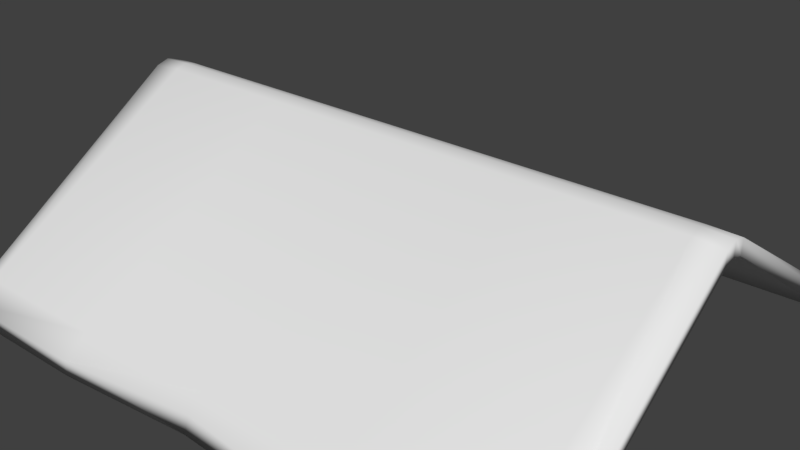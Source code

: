 # Source: house_roof.blend  (saved by Blender 2.79.0; exported with 4.5.12 LTS)
import bpy
from mathutils import Matrix  # noqa: F401  (used for matrix-valued properties, if any)

bpy.ops.wm.read_factory_settings(use_empty=True)
scene = bpy.context.scene
scene.name = 'Scene'

# ---- collections
col_collection_1 = bpy.data.collections.new('Collection 1'); scene.collection.children.link(col_collection_1)

# ---- world
world_world = bpy.data.worlds.new('World'); scene.world = world_world
world_world.color = (0.05088, 0.05088, 0.05088)
world_world.use_sun_shadow = False
world_world.sun_shadow_jitter_overblur = 0.0
world_world.cycles.sampling_method = 'MANUAL'

# ---- meshes
me_plane_001 = bpy.data.meshes.new('Plane.001')
me_plane_001.from_pydata([(-0.9, -0.05, 3.725e-09), (-0.9, -0.05, 0.1), (-0.9, 0.05, 3.725e-09), (-0.9, 0.05, 0.1), (0.9, -0.05, 3.725e-09), (0.9, -0.05, 0.1), (0.9, 0.05, 3.725e-09), (0.9, 0.05, 0.1), (0.05, 0.05, 3.725e-09), (-0.05, 0.05, 3.725e-09), (-0.05, 0.05, 0.1), (0.05, 0.05, 0.1), (-0.05, -0.05, 3.725e-09), (0.05, -0.05, 3.725e-09), (0.05, -0.05, 0.1), (-0.05, -0.05, 0.1), (-0.05, 0.05, 0.6), (0.05, 0.05, 0.6), (-1.05, 0.05, 0.5), (-0.05, -0.05, 0.6), (-0.05, -0.05, 0.5), (-0.05, 0.05, 0.5), (-1.05, -0.05, 0.5), (-1.05, 0.05, 0.6), (0.8, 0.05, 0.1), (0.8, -0.05, 3.725e-09), (0.8, 0.05, 3.725e-09), (0.8, -0.05, 0.1), (0.9, -0.05, 0.6), (0.9, 0.05, 0.6), (0.8, 0.05, 0.6), (0.8, -0.05, 0.6), (-0.8, 0.05, 3.725e-09), (-0.8, -0.05, 0.1), (-0.8, 0.05, 0.1), (-0.8, -0.05, 3.725e-09), (-0.9, -0.05, 0.6), (-0.9, 0.05, 0.6), (-0.8, -0.05, 0.6), (-0.8, 0.05, 0.6), (-0.9, -0.05, 0.5), (-0.9, 0.05, 0.5), (-0.8, 0.05, 0.5), (-0.8, -0.05, 0.5), (0.8, -0.05, 0.5), (0.8, 0.05, 0.5), (0.9, -0.05, 0.5), (0.9, 0.05, 0.5), (-1.05, -0.05, 0.6), (0.05, -0.05, 0.6), (0.05, -0.05, 0.5), (0.05, 0.05, 0.5), (1.05, 0.05, 0.5), (1.05, -0.05, 0.5), (1.05, 0.05, 0.6), (1.05, -0.05, 0.6)], [], [(0, 1, 3, 2), (26, 24, 7, 6), (6, 7, 5, 4), (35, 33, 1, 0), (26, 6, 4, 25), (40, 36, 48, 22), (24, 11, 14, 27), (20, 19, 38, 43), (32, 9, 12, 35), (9, 8, 13, 12), (25, 27, 14, 13), (13, 14, 15, 12), (32, 34, 10, 9), (9, 10, 11, 8), (17, 16, 19, 49), (20, 50, 49, 19), (51, 21, 16, 17), (50, 51, 17, 49), (14, 11, 51, 50), (11, 10, 21, 51), (15, 14, 50, 20), (10, 15, 20, 21), (4, 5, 27, 25), (45, 44, 50, 51), (8, 26, 25, 13), (8, 11, 24, 26), (29, 30, 31, 28), (44, 46, 28, 31), (47, 45, 30, 29), (28, 46, 53, 55), (2, 3, 34, 32), (2, 32, 35, 0), (10, 34, 33, 15), (12, 15, 33, 35), (39, 37, 36, 38), (42, 41, 37, 39), (40, 43, 38, 36), (43, 42, 39, 38), (33, 34, 42, 43), (1, 33, 43, 40), (34, 3, 41, 42), (3, 1, 40, 41), (5, 7, 47, 46), (7, 24, 45, 47), (27, 5, 46, 44), (24, 27, 44, 45), (47, 29, 54, 52), (44, 31, 49, 50), (30, 45, 51, 17), (31, 30, 17, 49), (53, 52, 54, 55), (21, 20, 43, 42), (16, 21, 42, 39), (19, 16, 39, 38), (46, 47, 52, 53), (29, 28, 55, 54), (18, 22, 48, 23), (41, 40, 22, 18), (36, 37, 23, 48), (37, 41, 18, 23)])
_uv = me_plane_001.uv_layers.new(name='UVMap')
_uv.uv.foreach_set('vector', [0.6722, 0.7585, 0.6722, 0.6648, 0.7659, 0.6648, 0.7659, 0.7585, 0.25, -1.889, 4.777e-05, -1.889, 4.777e-05, -2.139, 0.25, -2.139, 0.7659, 0.6648, 0.7659, 0.7585, 0.6722, 0.7585, 0.6722, 0.6648, 0.5, 2.111, 0.75, 2.111, 0.75, 2.361, 0.5, 2.361, 0.25, -1.889, 0.25, -2.139, 0.5, -2.139, 0.5, -1.889, 0.2509, 2.91, 0.5002, 2.91, 0.5002, 3.312, 0.2509, 3.312, 1.0, -1.889, 1.0, -0.01384, 0.75, -0.01384, 0.75, -1.889, 0.2509, 0.6352, 0.5002, 0.6352, 0.5002, 2.643, 0.2509, 2.643, 0.25, 2.111, 0.25, 0.2361, 0.5, 0.2361, 0.5, 2.111, 0.25, 0.2361, 0.25, -0.01384, 0.5, -0.01384, 0.5, 0.2361, 0.5, -1.889, 0.75, -1.889, 0.75, -0.01384, 0.5, -0.01384, 0.5, -0.01384, 0.75, -0.01384, 0.75, 0.2361, 0.5, 0.2361, 0.25, 2.111, 4.777e-05, 2.111, 4.777e-05, 0.2361, 0.25, 0.2361, 0.25, 0.2361, 4.777e-05, 0.2361, 4.75e-05, -0.01384, 0.25, -0.01384, 0.7495, 0.3676, 0.7495, 0.6352, 0.5002, 0.6352, 0.5002, 0.3676, 0.2509, 0.6352, 0.2509, 0.3676, 0.5002, 0.3676, 0.5002, 0.6352, 0.9989, 0.3676, 0.9989, 0.6352, 0.7495, 0.6352, 0.7495, 0.3676, 0.6923, 0.5476, 0.7692, 0.5476, 0.7692, 0.5952, 0.6923, 0.5952, 0.4515, 0.2619, 0.6333, 0.2619, 0.6333, 0.9892, 0.4515, 0.9892, 0.6333, 0.2619, 0.8152, 0.2619, 0.8152, 0.9892, 0.6333, 0.9892, 0.2696, 0.2619, 0.4515, 0.2619, 0.4515, 0.9892, 0.2696, 0.9892, 0.8152, 0.2619, 0.997, 0.2619, 0.997, 0.9892, 0.8152, 0.9892, 0.5, -2.139, 0.75, -2.139, 0.75, -1.889, 0.5, -1.889, 0.001509, -1.64, 0.2508, -1.64, 0.2509, 0.3676, 0.001515, 0.3676, 0.25, -0.01384, 0.25, -1.889, 0.5, -1.889, 0.5, -0.01384, 0.25, -0.01384, 4.75e-05, -0.01384, 4.777e-05, -1.889, 0.25, -1.889, 0.7495, -1.907, 0.7495, -1.64, 0.5002, -1.64, 0.5002, -1.907, 0.2508, -1.64, 0.2508, -1.907, 0.5002, -1.907, 0.5002, -1.64, 0.9989, -1.907, 0.9989, -1.64, 0.7495, -1.64, 0.7495, -1.907, 0.5002, -1.907, 0.2508, -1.907, 0.2508, -2.309, 0.5002, -2.309, 0.25, 2.361, 4.792e-05, 2.361, 4.777e-05, 2.111, 0.25, 2.111, 0.25, 2.361, 0.25, 2.111, 0.5, 2.111, 0.5, 2.361, 1.0, 0.2361, 1.0, 2.111, 0.75, 2.111, 0.75, 0.2361, 0.5, 0.2361, 0.75, 0.2361, 0.75, 2.111, 0.5, 2.111, 0.7495, 2.643, 0.7495, 2.91, 0.5002, 2.91, 0.5002, 2.643, 0.9989, 2.643, 0.9989, 2.91, 0.7495, 2.91, 0.7495, 2.643, 0.2509, 2.91, 0.2509, 2.643, 0.5002, 2.643, 0.5002, 2.91, 0.9231, 0.381, 1.0, 0.381, 1.0, 0.4286, 0.9231, 0.4286, 0.4515, 0.2619, 0.6333, 0.2619, 0.6333, 0.9892, 0.4515, 0.9892, 0.2696, 0.2619, 0.4515, 0.2619, 0.4515, 0.9892, 0.2696, 0.9892, 0.6333, 0.2619, 0.8152, 0.2619, 0.8152, 0.9892, 0.6333, 0.9892, 0.8152, 0.2619, 0.997, 0.2619, 0.997, 0.9892, 0.8152, 0.9892, 0.4515, 0.2619, 0.6333, 0.2619, 0.6333, 0.9892, 0.4515, 0.9892, 0.6333, 0.2619, 0.8152, 0.2619, 0.8152, 0.9892, 0.6333, 0.9892, 0.2696, 0.2619, 0.4515, 0.2619, 0.4515, 0.9892, 0.2696, 0.9892, 0.8152, 0.2619, 0.997, 0.2619, 0.997, 0.9892, 0.8152, 0.9892, 0.9989, -1.907, 0.7495, -1.907, 0.7495, -2.309, 0.9989, -2.309, 0.2508, -1.64, 0.5002, -1.64, 0.5002, 0.3676, 0.2509, 0.3676, 0.7495, -1.64, 0.9989, -1.64, 0.9989, 0.3676, 0.7495, 0.3676, 0.5002, -1.64, 0.7495, -1.64, 0.7495, 0.3676, 0.5002, 0.3676, 0.6722, 0.6648, 0.7659, 0.6648, 0.7659, 0.7585, 0.6722, 0.7585, 0.001515, 0.6352, 0.2509, 0.6352, 0.2509, 2.643, 0.00152, 2.643, 0.7495, 0.6352, 0.9989, 0.6352, 0.9989, 2.643, 0.7495, 2.643, 0.5002, 0.6352, 0.7495, 0.6352, 0.7495, 2.643, 0.5002, 2.643, 0.2508, -1.907, 0.001508, -1.907, 0.001507, -2.309, 0.2508, -2.309, 0.7495, -1.907, 0.5002, -1.907, 0.5002, -2.309, 0.7495, -2.309, 0.6722, 0.6648, 0.7659, 0.6648, 0.7659, 0.7585, 0.6722, 0.7585, 0.00152, 2.91, 0.2509, 2.91, 0.2509, 3.312, 0.00152, 3.312, 0.5002, 2.91, 0.7495, 2.91, 0.7495, 3.312, 0.5002, 3.312, 0.7495, 2.91, 0.9989, 2.91, 0.9989, 3.312, 0.7495, 3.312])
me_plane_001.use_remesh_preserve_volume = False
me_plane_001.use_remesh_preserve_attributes = False
me_plane_001.use_mirror_vertex_groups = False
me_plane_001.update()
me_plane = bpy.data.meshes.new('Plane')
me_plane.from_pydata([(-1.0, -0.8702, 0.1128), (1.0, -0.8702, 0.1128), (-1.0, 0.8702, 0.1128), (1.0, 0.8702, 0.1128), (-1.0, 0.0, 0.6226), (0.0, -0.8562, 0.1216), (1.0, 0.0, 0.6226), (0.0, 0.8562, 0.1216), (0.0, 0.0, 0.6226), (-1.0, -0.04212, 0.6108), (0.5, -0.8702, 0.1128), (1.0, 0.04212, 0.6108), (-0.5, 0.8702, 0.1128), (-1.0, 0.04212, 0.6108), (-0.5, -0.8702, 0.1128), (1.0, -0.04212, 0.6108), (0.5, 0.8702, 0.1128), (0.0, 0.04212, 0.6108), (0.0, -0.04212, 0.6108), (-0.5, 0.0, 0.6226), (0.5, 0.0, 0.6226), (0.5, -0.04212, 0.6108), (-0.5, -0.04212, 0.6108), (-0.5, 0.04212, 0.6108), (0.5, 0.04212, 0.6108), (-1.1, -0.927, 0.01927), (1.1, -0.927, 0.01927), (-1.1, 0.927, 0.01927), (1.1, 0.927, 0.01927), (-1.1, 0.0, 0.6184), (0.0, -0.907, 0.06927), (1.1, 0.0, 0.6184), (0.0, 0.907, 0.06927), (-1.1, -0.04633, 0.6054), (0.55, -0.927, 0.01927), (1.1, 0.04633, 0.6054), (-0.55, 0.927, 0.01927), (-1.1, 0.04633, 0.6054), (-0.55, -0.927, 0.01927), (1.1, -0.04633, 0.6054), (0.55, 0.927, 0.01927), (-1.0, -0.8702, 0.0588), (1.0, -0.8702, 0.0588), (-1.0, 0.8702, 0.0588), (1.0, 0.8702, 0.0588), (-1.0, -3.469e-19, 0.5686), (6.939e-19, -0.8702, 0.0588), (1.0, -3.469e-19, 0.5686), (6.939e-19, 0.8702, 0.0588), (6.939e-19, -3.469e-19, 0.5686), (-1.0, -0.04212, 0.5568), (0.5, -0.8702, 0.0588), (1.0, 0.04212, 0.5568), (-0.5, 0.8702, 0.0588), (-1.0, 0.04212, 0.5568), (-0.5, -0.8702, 0.0588), (1.0, -0.04212, 0.5568), (0.5, 0.8702, 0.0588), (6.939e-19, 0.04212, 0.5568), (6.939e-19, -0.04212, 0.5568), (-0.5, -3.469e-19, 0.5686), (0.5, -3.469e-19, 0.5686), (0.5, -0.04212, 0.5568), (-0.5, -0.04212, 0.5568), (-0.5, 0.04212, 0.5568), (0.5, 0.04212, 0.5568), (-1.1, -0.927, -0.0347), (1.1, -0.927, -0.0347), (-1.1, 0.927, -0.0347), (1.1, 0.927, -0.0347), (-1.1, -3.469e-19, 0.5644), (6.939e-19, -0.927, 0.0153), (1.1, -3.469e-19, 0.5644), (6.939e-19, 0.927, 0.0153), (-1.1, -0.04633, 0.5514), (0.55, -0.927, -0.0347), (1.1, 0.04633, 0.5514), (-0.55, 0.927, -0.0347), (-1.1, 0.04633, 0.5514), (-0.55, -0.927, -0.0347), (1.1, -0.04633, 0.5514), (0.55, 0.927, -0.0347)], [], [(24, 11, 3, 16), (23, 17, 7, 12), (22, 18, 8, 19), (21, 15, 6, 20), (18, 21, 20, 8), (5, 10, 21, 18), (10, 1, 15, 21), (9, 22, 19, 4), (0, 14, 22, 9), (14, 5, 18, 22), (13, 23, 12, 2), (4, 19, 23, 13), (19, 8, 17, 23), (17, 24, 16, 7), (8, 20, 24, 17), (20, 6, 11, 24), (14, 0, 25, 38), (7, 16, 40, 32), (0, 9, 33, 25), (15, 1, 26, 39), (1, 10, 34, 26), (16, 3, 28, 40), (9, 4, 29, 33), (3, 11, 35, 28), (10, 5, 30, 34), (2, 12, 36, 27), (11, 6, 31, 35), (4, 13, 37, 29), (12, 7, 32, 36), (5, 14, 38, 30), (13, 2, 27, 37), (6, 15, 39, 31), (65, 57, 44, 52), (64, 53, 48, 58), (63, 60, 49, 59), (62, 61, 47, 56), (59, 49, 61, 62), (46, 59, 62, 51), (51, 62, 56, 42), (50, 45, 60, 63), (41, 50, 63, 55), (55, 63, 59, 46), (54, 43, 53, 64), (45, 54, 64, 60), (60, 64, 58, 49), (58, 48, 57, 65), (49, 58, 65, 61), (61, 65, 52, 47), (55, 79, 66, 41), (48, 73, 81, 57), (41, 66, 74, 50), (56, 80, 67, 42), (42, 67, 75, 51), (57, 81, 69, 44), (50, 74, 70, 45), (44, 69, 76, 52), (51, 75, 71, 46), (43, 68, 77, 53), (52, 76, 72, 47), (45, 70, 78, 54), (53, 77, 73, 48), (46, 71, 79, 55), (54, 78, 68, 43), (47, 72, 80, 56), (29, 70, 74, 33), (34, 75, 67, 26), (30, 71, 75, 34), (35, 76, 69, 28), (31, 72, 76, 35), (36, 77, 68, 27), (32, 73, 77, 36), (37, 78, 70, 29), (27, 68, 78, 37), (38, 79, 71, 30), (25, 66, 79, 38), (39, 80, 72, 31), (26, 67, 80, 39), (40, 81, 73, 32), (33, 74, 66, 25), (28, 69, 81, 40)])
me_plane.polygons.foreach_set('use_smooth', [True] * 80)
_uv = me_plane.uv_layers.new(name='UVMap')
_uv.uv.foreach_set('vector', [0.3916, 0.2886, 0.51, 0.297, 0.4899, 0.499, 0.381, 0.5122, 0.1525, 0.2851, 0.272, 0.2852, 0.2677, 0.5095, 0.1539, 0.5072, 0.1525, 0.2851, 0.272, 0.2852, 0.2722, 0.2747, 0.1522, 0.2747, 0.3916, 0.2886, 0.51, 0.2971, 0.5112, 0.2869, 0.3921, 0.2782, 0.272, 0.2852, 0.3916, 0.2886, 0.3921, 0.2782, 0.2722, 0.2747, 0.2697, 0.5093, 0.3835, 0.5103, 0.3916, 0.2886, 0.272, 0.2852, 0.3835, 0.5103, 0.487, 0.4968, 0.51, 0.2971, 0.3916, 0.2886, 0.03446, 0.2911, 0.1525, 0.2851, 0.1522, 0.2747, 0.03349, 0.281, 0.04796, 0.4923, 0.1564, 0.5087, 0.1525, 0.2851, 0.03446, 0.2911, 0.1564, 0.5087, 0.2697, 0.5093, 0.272, 0.2852, 0.1525, 0.2851, 0.03446, 0.2911, 0.1525, 0.2851, 0.1539, 0.5072, 0.05086, 0.4906, 0.03349, 0.281, 0.1522, 0.2747, 0.1525, 0.2851, 0.03446, 0.2911, 0.1522, 0.2747, 0.2722, 0.2747, 0.272, 0.2852, 0.1525, 0.2851, 0.272, 0.2852, 0.3916, 0.2886, 0.381, 0.5122, 0.2677, 0.5095, 0.2722, 0.2747, 0.3921, 0.2782, 0.3916, 0.2886, 0.272, 0.2852, 0.3921, 0.2782, 0.5112, 0.2869, 0.51, 0.297, 0.3916, 0.2886, 0.1564, 0.5087, 0.04796, 0.4923, 0.026, 0.5114, 0.1425, 0.5329, 0.2677, 0.5095, 0.381, 0.5122, 0.3942, 0.5369, 0.2674, 0.5263, 0.04796, 0.4923, 0.03446, 0.2911, 0.01264, 0.2951, 0.026, 0.5114, 0.51, 0.2971, 0.487, 0.4968, 0.5076, 0.5157, 0.532, 0.3016, 0.487, 0.4968, 0.3835, 0.5103, 0.3966, 0.5341, 0.5076, 0.5157, 0.381, 0.5122, 0.4899, 0.499, 0.5112, 0.5187, 0.3942, 0.5369, 0.03446, 0.2911, 0.03349, 0.281, 0.01037, 0.2845, 0.01264, 0.2951, 0.4899, 0.499, 0.51, 0.297, 0.532, 0.3016, 0.5112, 0.5187, 0.3835, 0.5103, 0.2697, 0.5093, 0.2696, 0.5261, 0.3966, 0.5341, 0.05086, 0.4906, 0.1539, 0.5072, 0.1401, 0.5305, 0.02971, 0.5089, 0.51, 0.297, 0.5112, 0.2869, 0.5333, 0.2921, 0.532, 0.3016, 0.03349, 0.281, 0.03446, 0.2911, 0.01264, 0.2951, 0.01037, 0.2845, 0.1539, 0.5072, 0.2677, 0.5095, 0.2674, 0.5263, 0.1401, 0.5305, 0.2697, 0.5093, 0.1564, 0.5087, 0.1425, 0.5329, 0.2696, 0.5261, 0.03446, 0.2911, 0.05086, 0.4906, 0.02971, 0.5089, 0.01264, 0.2951, 0.5112, 0.2869, 0.51, 0.2971, 0.532, 0.3016, 0.5333, 0.292, 0.2855, 0.531, 0.2872, 0.9372, 0.08008, 0.9317, 0.07492, 0.5326, 0.7074, 0.5302, 0.7075, 0.9361, 0.4976, 0.9376, 0.4964, 0.5302, 0.5564, 0.8637, 0.5465, 0.8638, 0.546, 0.7503, 0.556, 0.7503, 0.556, 0.6368, 0.546, 0.6367, 0.5469, 0.5229, 0.5569, 0.523, 0.556, 0.7503, 0.546, 0.7503, 0.546, 0.6367, 0.556, 0.6368, 0.4976, 0.9375, 0.4964, 0.5296, 0.7076, 0.5297, 0.7077, 0.936, 0.7077, 0.936, 0.7076, 0.5297, 0.9193, 0.5313, 0.9133, 0.9296, 0.5573, 0.977, 0.5474, 0.9771, 0.5465, 0.8638, 0.5564, 0.8637, 0.07963, 0.9316, 0.07446, 0.5321, 0.2853, 0.5304, 0.287, 0.9371, 0.287, 0.9371, 0.2853, 0.5304, 0.4964, 0.5296, 0.4976, 0.9375, 0.9188, 0.5318, 0.9129, 0.9297, 0.7075, 0.9361, 0.7074, 0.5302, 0.5469, 0.02288, 0.5569, 0.02301, 0.556, 0.1368, 0.546, 0.1367, 0.546, 0.1367, 0.556, 0.1368, 0.556, 0.2503, 0.546, 0.2503, 0.4964, 0.5302, 0.4976, 0.9376, 0.2872, 0.9372, 0.2855, 0.531, 0.546, 0.2503, 0.556, 0.2503, 0.5564, 0.3637, 0.5465, 0.3638, 0.5465, 0.3638, 0.5564, 0.3637, 0.5573, 0.477, 0.5474, 0.4771, 0.287, 0.9371, 0.2649, 0.9831, 0.03449, 0.9751, 0.07963, 0.9316, 0.4976, 0.9376, 0.4977, 0.9676, 0.2652, 0.9831, 0.2872, 0.9372, 0.07963, 0.9316, 0.03449, 0.9751, 0.03225, 0.5352, 0.07446, 0.5321, 0.9193, 0.5313, 0.9614, 0.5345, 0.9582, 0.9726, 0.9133, 0.9296, 0.9133, 0.9296, 0.9582, 0.9726, 0.7299, 0.9816, 0.7077, 0.936, 0.2872, 0.9372, 0.2652, 0.9831, 0.03499, 0.9752, 0.08008, 0.9317, 0.5573, 0.977, 0.5589, 0.9997, 0.548, 0.9999, 0.5474, 0.9771, 0.08008, 0.9317, 0.03499, 0.9752, 0.03275, 0.5357, 0.07492, 0.5326, 0.7077, 0.936, 0.7299, 0.9816, 0.4977, 0.9676, 0.4976, 0.9375, 0.9129, 0.9297, 0.9577, 0.9727, 0.7296, 0.9816, 0.7075, 0.9361, 0.5573, 0.477, 0.5589, 0.4997, 0.548, 0.4999, 0.5474, 0.4771, 0.5469, 0.02288, 0.5476, 0.0001486, 0.5585, 0.0003599, 0.5569, 0.02301, 0.7075, 0.9361, 0.7296, 0.9816, 0.4977, 0.9676, 0.4976, 0.9376, 0.4976, 0.9375, 0.4977, 0.9676, 0.2649, 0.9831, 0.287, 0.9371, 0.9188, 0.5318, 0.9609, 0.535, 0.9577, 0.9727, 0.9129, 0.9297, 0.5469, 0.5229, 0.5476, 0.5001, 0.5585, 0.5004, 0.5569, 0.523, 0.01037, 0.2845, 4.67e-05, 0.2923, 0.002345, 0.302, 0.01264, 0.2951, 0.3966, 0.5341, 0.398, 0.547, 0.5151, 0.5259, 0.5076, 0.5157, 0.2696, 0.5261, 0.2695, 0.5394, 0.398, 0.547, 0.3966, 0.5341, 0.532, 0.3016, 0.5422, 0.3088, 0.5191, 0.53, 0.5112, 0.5187, 0.5333, 0.2921, 0.5436, 0.3001, 0.5422, 0.3088, 0.532, 0.3016, 0.1401, 0.5305, 0.1384, 0.5433, 0.02196, 0.5188, 0.02971, 0.5089, 0.2674, 0.5263, 0.2671, 0.5396, 0.1384, 0.5433, 0.1401, 0.5305, 0.01264, 0.2951, 0.002345, 0.302, 4.67e-05, 0.2923, 0.01037, 0.2845, 0.02971, 0.5089, 0.02196, 0.5188, 0.002345, 0.302, 0.01264, 0.2951, 0.1425, 0.5329, 0.1411, 0.5452, 0.2695, 0.5394, 0.2696, 0.5261, 0.026, 0.5114, 0.01782, 0.5223, 0.1411, 0.5452, 0.1425, 0.5329, 0.532, 0.3016, 0.5422, 0.3088, 0.5436, 0.3001, 0.5333, 0.292, 0.5076, 0.5157, 0.5151, 0.5259, 0.5422, 0.3088, 0.532, 0.3016, 0.3942, 0.5369, 0.3952, 0.5492, 0.2671, 0.5396, 0.2674, 0.5263, 0.01264, 0.2951, 0.002345, 0.302, 0.01782, 0.5223, 0.026, 0.5114, 0.5112, 0.5187, 0.5191, 0.53, 0.3952, 0.5492, 0.3942, 0.5369])
me_plane.use_remesh_preserve_volume = False
me_plane.use_remesh_preserve_attributes = False
me_plane.use_mirror_vertex_groups = False
me_plane.update()

# ---- objects
ob_support_structure = bpy.data.objects.new('Support_Structure', me_plane_001)
ob_roof_plane = bpy.data.objects.new('Roof_Plane', me_plane)

# ---- transforms, parenting, visibility, modifiers, constraints
ob_support_structure.location = (0.0, 0.0, 0.0)
ob_support_structure.scale = (10.0, 10.0, 10.0)
ob_support_structure.lineart.crease_threshold = 0.0
ob_roof_plane.location = (0.0, 0.0, 0.0)
ob_roof_plane.scale = (10.0, 10.0, 10.0)
ob_roof_plane.hide_viewport = True
ob_roof_plane.lineart.crease_threshold = 0.0

# ---- collection membership
col_collection_1.objects.link(ob_support_structure)
col_collection_1.objects.link(ob_roof_plane)

# ---- scene / render settings (as saved in the file)
scene.frame_start = 1; scene.frame_end = 250; scene.frame_set(1)
scene.render.engine = 'BLENDER_EEVEE_NEXT'
scene.render.resolution_percentage = 50
scene.render.dither_intensity = 0.0
scene.cycles.use_denoising = False
scene.cycles.samples = 128
scene.cycles.sampling_pattern = 'TABULATED_SOBOL'
scene.cycles.use_adaptive_sampling = False
scene.cycles.use_light_tree = False
scene.cycles.blur_glossy = 0.0
scene.cycles.sample_clamp_indirect = 0.0
scene.view_settings.view_transform = 'Standard'
bpy.context.view_layer.update()

# ---- added for rendering (the .blend has no active camera and no usable light): camera, sun
cam_auto = bpy.data.cameras.new('AutoCamera')
cam_auto.lens = 50.0
cam_auto.sensor_width = 36.0
cam_auto.clip_end = 1000.0
ob_auto_camera = bpy.data.objects.new('AutoCamera', cam_auto)
scene.collection.objects.link(ob_auto_camera)
ob_auto_camera.location = (20.2887, -24.3464, 19.2136)
ob_auto_camera.rotation_euler = (1.09748, -7.21219e-08, 0.694738)
scene.camera = ob_auto_camera
light_auto_sun = bpy.data.lights.new('AutoSun', 'SUN')
light_auto_sun.energy = 3.0
light_auto_sun.angle = 0.0523599
ob_auto_sun = bpy.data.objects.new('AutoSun', light_auto_sun)
scene.collection.objects.link(ob_auto_sun)
ob_auto_sun.rotation_euler = (0.872665, 0.174533, 0.523599)
bpy.context.view_layer.update()
